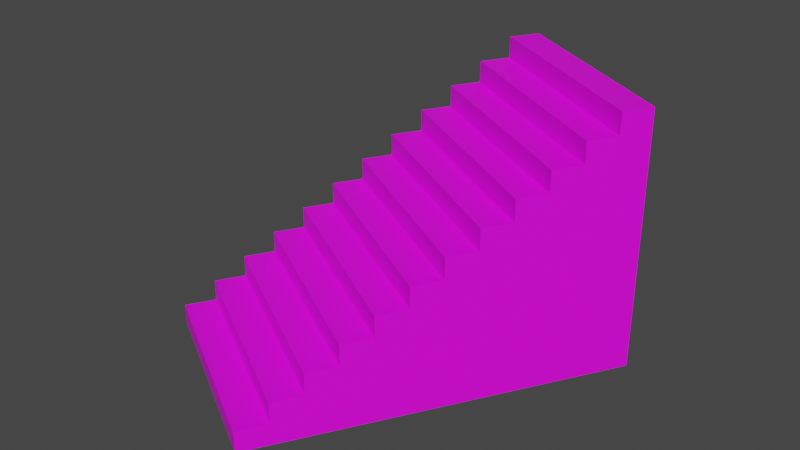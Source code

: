# Source: wooden_stair.blend  (saved by Blender 3.6.13; exported with 4.5.12 LTS)
import bpy
from mathutils import Matrix  # noqa: F401  (used for matrix-valued properties, if any)

bpy.ops.wm.read_factory_settings(use_empty=True)
scene = bpy.context.scene
scene.name = 'Scene'

# ---- collections
col_collection = bpy.data.collections.new('Collection'); scene.collection.children.link(col_collection)

# ---- images (referenced by path relative to the original .blend; pixels are not part of the script)
import os
ASSET_DIR = os.environ.get("B2B_ASSET_DIR", "")  # directory of the original .blend (textures are referenced by path, not embedded)
HERE = os.path.dirname(os.path.abspath(__file__))  # packed textures are extracted next to this script under _unpacked/

def load_image(name, relpath, width, height, colorspace="sRGB"):
    """Load a texture the original file referenced (path relative to the .blend, or extracted next to this script)."""
    p = next((c for c in (os.path.join(HERE, relpath), os.path.join(ASSET_DIR, relpath)) if relpath and os.path.exists(c)), "")
    if p:
        img = bpy.data.images.load(p, check_existing=True)
        img.name = name
    else:  # same state as the original file: an image datablock whose file is absent (Cycles renders it pink)
        img = bpy.data.images.new(name, width, height)
        img.source = "FILE"
        img.filepath = "//" + (relpath or name)
    img.colorspace_settings.name = colorspace
    return img
img_base_palette_png = load_image('base_palette.png', 'base_palette.png', 1024, 1024, 'sRGB')

# ---- materials (node trees are filled in below, after node groups)
mat_basepalette = bpy.data.materials.new('BasePalette')
mat_basepalette.alpha_threshold = 0.0
mat_basepalette.use_transparent_shadow = False
mat_basepalette.roughness = 0.5
mat_basepalette.line_color = (0.0, 0.0, 0.0, 1.0)

# ---- material node trees
mat_basepalette.use_nodes = True; mat_basepalette.node_tree.nodes.clear()
_N = mat_basepalette.node_tree.nodes; _L = mat_basepalette.node_tree.links
n0 = _N.new('ShaderNodeOutputMaterial'); n0.name = 'Material Output'; n0.location = (300, 300)
n1 = _N.new('ShaderNodeBsdfPrincipled'); n1.name = 'Principled BSDF'; n1.location = (10, 300)
n1.distribution = 'GGX'
n1.subsurface_method = 'RANDOM_WALK_SKIN'
n1.inputs[3].default_value = 1.45
n1.inputs[27].default_value = (0.0, 0.0, 0.0, 1.0)
n1.inputs[28].default_value = 1.0
n2 = _N.new('ShaderNodeTexImage'); n2.name = 'Image Texture'; n2.location = (-464, 137)
n2.image = img_base_palette_png
_L.new(n1.outputs[0], n0.inputs[0])
_L.new(n2.outputs[0], n1.inputs[0])
n0.is_active_output = True

# ---- world
world_world = bpy.data.worlds.new('World'); scene.world = world_world
world_world.use_nodes = True; world_world.node_tree.nodes.clear()
_N = world_world.node_tree.nodes; _L = world_world.node_tree.links
n0 = _N.new('ShaderNodeOutputWorld'); n0.name = 'World Output'; n0.location = (300, 300)
n1 = _N.new('ShaderNodeBackground'); n1.name = 'Background'; n1.location = (10, 300)
n1.inputs[0].default_value = (0.05088, 0.05088, 0.05088, 1.0)
_L.new(n1.outputs[0], n0.inputs[0])
n0.is_active_output = True
world_world.color = (0.05088, 0.05088, 0.05088)
world_world.use_sun_shadow = False
world_world.sun_shadow_jitter_overblur = 0.0

# ---- meshes
me_cylinder_003 = bpy.data.meshes.new('Cylinder.003')
me_cylinder_003.from_pydata([(0.0, -1.0, -8.941e-08), (0.866, 0.5, -8.941e-08), (-0.866, -0.5, -8.941e-08), (0.0, 1.0, -8.941e-08), (0.07217, -0.875, -8.941e-08), (0.1443, -0.75, -8.941e-08), (0.2165, -0.625, -8.941e-08), (0.2887, -0.5, -8.941e-08), (0.3608, -0.375, -8.941e-08), (0.433, -0.25, -8.941e-08), (0.5052, -0.125, -8.941e-08), (0.5773, 1.49e-08, -8.941e-08), (0.6495, 0.125, -8.941e-08), (0.7217, 0.25, -8.941e-08), (0.7939, 0.375, -8.941e-08), (-0.07217, 0.875, -8.941e-08), (-0.1443, 0.75, -8.941e-08), (-0.2165, 0.625, -8.941e-08), (-0.2887, 0.5, -8.941e-08), (-0.3608, 0.375, -8.941e-08), (-0.433, 0.25, -8.941e-08), (-0.5052, 0.125, -8.941e-08), (-0.5773, -1.49e-08, -8.941e-08), (-0.6495, -0.125, -8.941e-08), (-0.7217, -0.25, -8.941e-08), (-0.7939, -0.375, -8.941e-08), (0.7939, 0.375, 1.2), (0.866, 0.5, 1.2), (0.0, 1.0, 1.2), (-0.07217, 0.875, 1.2), (0.7217, 0.25, 1.1), (0.7939, 0.375, 1.1), (-0.07217, 0.875, 1.1), (-0.1443, 0.75, 1.1), (0.6495, 0.125, 1.0), (0.7217, 0.25, 1.0), (-0.1443, 0.75, 1.0), (-0.2165, 0.625, 1.0), (0.5773, 1.49e-08, 0.9), (0.6495, 0.125, 0.9), (-0.2165, 0.625, 0.9), (-0.2887, 0.5, 0.9), (0.5052, -0.125, 0.8), (0.5773, 1.49e-08, 0.8), (-0.2887, 0.5, 0.8), (-0.3608, 0.375, 0.8), (0.433, -0.25, 0.7), (0.5052, -0.125, 0.7), (-0.3608, 0.375, 0.7), (-0.433, 0.25, 0.7), (0.3608, -0.375, 0.6), (0.433, -0.25, 0.6), (-0.433, 0.25, 0.6), (-0.5052, 0.125, 0.6), (0.2887, -0.5, 0.5), (0.3608, -0.375, 0.5), (-0.5052, 0.125, 0.5), (-0.5773, -1.49e-08, 0.5), (0.2165, -0.625, 0.4), (0.2887, -0.5, 0.4), (-0.5773, -1.49e-08, 0.4), (-0.6495, -0.125, 0.4), (0.1443, -0.75, 0.3), (0.2165, -0.625, 0.3), (-0.6495, -0.125, 0.3), (-0.7217, -0.25, 0.3), (0.07217, -0.875, 0.2), (0.1443, -0.75, 0.2), (-0.7217, -0.25, 0.2), (-0.7939, -0.375, 0.2), (-0.866, -0.5, 0.1), (0.0, -1.0, 0.1), (-0.7939, -0.375, 0.1), (0.07217, -0.875, 0.1)], [], [(14, 1, 27, 26), (2, 0, 71, 70), (4, 5, 67, 66), (24, 5, 62, 65), (6, 7, 59, 58), (22, 7, 54, 57), (20, 21, 53, 52), (9, 10, 47, 46), (19, 10, 42, 45), (18, 11, 38, 41), (12, 13, 35, 34), (16, 13, 30, 33), (26, 27, 28, 29), (3, 15, 29, 28), (1, 3, 28, 27), (15, 14, 26, 29), (30, 31, 32, 33), (15, 16, 33, 32), (13, 14, 31, 30), (14, 15, 32, 31), (34, 35, 36, 37), (13, 16, 36, 35), (17, 12, 34, 37), (16, 17, 37, 36), (38, 39, 40, 41), (17, 18, 41, 40), (11, 12, 39, 38), (12, 17, 40, 39), (42, 43, 44, 45), (18, 19, 45, 44), (10, 11, 43, 42), (11, 18, 44, 43), (46, 47, 48, 49), (10, 19, 48, 47), (19, 20, 49, 48), (20, 9, 46, 49), (50, 51, 52, 53), (21, 8, 50, 53), (8, 9, 51, 50), (9, 20, 52, 51), (54, 55, 56, 57), (7, 8, 55, 54), (8, 21, 56, 55), (21, 22, 57, 56), (58, 59, 60, 61), (7, 22, 60, 59), (22, 23, 61, 60), (23, 6, 58, 61), (62, 63, 64, 65), (5, 6, 63, 62), (6, 23, 64, 63), (23, 24, 65, 64), (66, 67, 68, 69), (5, 24, 68, 67), (24, 25, 69, 68), (25, 4, 66, 69), (71, 73, 72, 70), (25, 2, 70, 72), (0, 4, 73, 71), (4, 25, 72, 73)])
_uv = me_cylinder_003.uv_layers.new(name='UVMap')
_uv.uv.foreach_set('vector', [0.4033, 0.7382, 0.4033, 0.7382, 0.4033, 0.7382, 0.4033, 0.7382, 0.4033, 0.7382, 0.4033, 0.7382, 0.4033, 0.7382, 0.4033, 0.7382, 0.4033, 0.7382, 0.4033, 0.7382, 0.4033, 0.7382, 0.4033, 0.7382, 0.4033, 0.7381, 0.4033, 0.7381, 0.4033, 0.7381, 0.4033, 0.7381, 0.4033, 0.7382, 0.4033, 0.7382, 0.4033, 0.7382, 0.4033, 0.7382, 0.4033, 0.7381, 0.4033, 0.7381, 0.4033, 0.7381, 0.4033, 0.7381, 0.4033, 0.7382, 0.4033, 0.7382, 0.4033, 0.7382, 0.4033, 0.7382, 0.4033, 0.7382, 0.4033, 0.7382, 0.4033, 0.7382, 0.4033, 0.7382, 0.4033, 0.7381, 0.4033, 0.7381, 0.4033, 0.7381, 0.4033, 0.7381, 0.4033, 0.7381, 0.4033, 0.7381, 0.4033, 0.7381, 0.4033, 0.7381, 0.4033, 0.7382, 0.4033, 0.7382, 0.4033, 0.7382, 0.4033, 0.7382, 0.4033, 0.7381, 0.4033, 0.7381, 0.4033, 0.7381, 0.4033, 0.7381, 0.4033, 0.7381, 0.4033, 0.7381, 0.4033, 0.7381, 0.4033, 0.7381, 0.4033, 0.7382, 0.4033, 0.7382, 0.4033, 0.7382, 0.4033, 0.7382, 0.4033, 0.7382, 0.4033, 0.7382, 0.4033, 0.7382, 0.4033, 0.7382, 0.4033, 0.7381, 0.4033, 0.7381, 0.4033, 0.7381, 0.4033, 0.7381, 0.4033, 0.7381, 0.4033, 0.7381, 0.4033, 0.7381, 0.4033, 0.7381, 0.4033, 0.7382, 0.4033, 0.7382, 0.4033, 0.7382, 0.4033, 0.7382, 0.4033, 0.7382, 0.4033, 0.7382, 0.4033, 0.7382, 0.4033, 0.7382, 0.4033, 0.7381, 0.4033, 0.7381, 0.4033, 0.7381, 0.4033, 0.7381, 0.4033, 0.7381, 0.4033, 0.7381, 0.4033, 0.7381, 0.4033, 0.7381, 0.4033, 0.7381, 0.4033, 0.7381, 0.4033, 0.7381, 0.4033, 0.7381, 0.4033, 0.7381, 0.4033, 0.7381, 0.4033, 0.7381, 0.4033, 0.7381, 0.4033, 0.7382, 0.4033, 0.7382, 0.4033, 0.7382, 0.4033, 0.7382, 0.4033, 0.7381, 0.4033, 0.7381, 0.4033, 0.7381, 0.4033, 0.7381, 0.4033, 0.7382, 0.4033, 0.7382, 0.4033, 0.7382, 0.4033, 0.7382, 0.4033, 0.7382, 0.4033, 0.7382, 0.4033, 0.7382, 0.4033, 0.7382, 0.4033, 0.7381, 0.4033, 0.7381, 0.4033, 0.7381, 0.4033, 0.7381, 0.4033, 0.7381, 0.4033, 0.7381, 0.4033, 0.7381, 0.4033, 0.7381, 0.4033, 0.7382, 0.4033, 0.7382, 0.4033, 0.7382, 0.4033, 0.7382, 0.4033, 0.7382, 0.4033, 0.7382, 0.4033, 0.7382, 0.4033, 0.7382, 0.4033, 0.7381, 0.4033, 0.7381, 0.4033, 0.7381, 0.4033, 0.7381, 0.4033, 0.7381, 0.4033, 0.7381, 0.4033, 0.7381, 0.4033, 0.7381, 0.4033, 0.7381, 0.4033, 0.7381, 0.4033, 0.7381, 0.4033, 0.7381, 0.4033, 0.7382, 0.4033, 0.7382, 0.4033, 0.7382, 0.4033, 0.7382, 0.4033, 0.7381, 0.4033, 0.7381, 0.4033, 0.7381, 0.4033, 0.7381, 0.4033, 0.7381, 0.4033, 0.7381, 0.4033, 0.7381, 0.4033, 0.7381, 0.4033, 0.7381, 0.4033, 0.7381, 0.4033, 0.7381, 0.4033, 0.7381, 0.4033, 0.7382, 0.4033, 0.7382, 0.4033, 0.7382, 0.4033, 0.7382, 0.4033, 0.7381, 0.4033, 0.7381, 0.4033, 0.7381, 0.4033, 0.7381, 0.4033, 0.7381, 0.4033, 0.7381, 0.4033, 0.7381, 0.4033, 0.7381, 0.4033, 0.7382, 0.4033, 0.7382, 0.4033, 0.7382, 0.4033, 0.7382, 0.4033, 0.7381, 0.4033, 0.7381, 0.4033, 0.7381, 0.4033, 0.7381, 0.4033, 0.7382, 0.4033, 0.7382, 0.4033, 0.7382, 0.4033, 0.7382, 0.4033, 0.7381, 0.4033, 0.7381, 0.4033, 0.7381, 0.4033, 0.7381, 0.4033, 0.7381, 0.4033, 0.7381, 0.4033, 0.7381, 0.4033, 0.7381, 0.4033, 0.7382, 0.4033, 0.7382, 0.4033, 0.7382, 0.4033, 0.7382, 0.4033, 0.7381, 0.4033, 0.7381, 0.4033, 0.7381, 0.4033, 0.7381, 0.4033, 0.7381, 0.4033, 0.7381, 0.4033, 0.7381, 0.4033, 0.7381, 0.4033, 0.7382, 0.4033, 0.7382, 0.4033, 0.7382, 0.4033, 0.7382, 0.4033, 0.7381, 0.4033, 0.7381, 0.4033, 0.7381, 0.4033, 0.7381, 0.4033, 0.7382, 0.4033, 0.7382, 0.4033, 0.7382, 0.4033, 0.7382, 0.4033, 0.7381, 0.4033, 0.7381, 0.4033, 0.7381, 0.4033, 0.7381, 0.4033, 0.7381, 0.4033, 0.7381, 0.4033, 0.7381, 0.4033, 0.7381, 0.4033, 0.7382, 0.4033, 0.7382, 0.4033, 0.7382, 0.4033, 0.7382, 0.4033, 0.7381, 0.4033, 0.7381, 0.4033, 0.7381, 0.4033, 0.7381, 0.4033, 0.7381, 0.4033, 0.7381, 0.4033, 0.7381, 0.4033, 0.7381, 0.4033, 0.7382, 0.4033, 0.7382, 0.4033, 0.7382, 0.4033, 0.7382, 0.4033, 0.7382, 0.4033, 0.7382, 0.4033, 0.7382, 0.4033, 0.7382, 0.4033, 0.7381, 0.4033, 0.7381, 0.4033, 0.7381, 0.4033, 0.7381])
me_cylinder_003.materials.append(mat_basepalette)
me_cylinder_003.update()

# ---- objects
ob_woodenstair = bpy.data.objects.new('WoodenStair', me_cylinder_003)

# ---- transforms, parenting, visibility, modifiers, constraints
ob_woodenstair.location = (0.0, 0.0, 0.0)

# ---- collection membership
col_collection.objects.link(ob_woodenstair)

# ---- scene / render settings (as saved in the file)
scene.frame_start = 1; scene.frame_end = 250; scene.frame_set(19)
scene.render.engine = 'BLENDER_EEVEE_NEXT'
scene.cycles.sampling_pattern = 'TABULATED_SOBOL'
scene.view_settings.view_transform = 'Filmic'
bpy.context.view_layer.update()

# ---- added for rendering (the .blend has no active camera and no usable light): camera, sun
cam_auto = bpy.data.cameras.new('AutoCamera')
cam_auto.lens = 50.0
cam_auto.sensor_width = 36.0
cam_auto.clip_end = 1000.0
ob_auto_camera = bpy.data.objects.new('AutoCamera', cam_auto)
scene.collection.objects.link(ob_auto_camera)
ob_auto_camera.location = (2.68793, -3.22552, 2.75034)
ob_auto_camera.rotation_euler = (1.09748, -7.21219e-08, 0.694738)
scene.camera = ob_auto_camera
light_auto_sun = bpy.data.lights.new('AutoSun', 'SUN')
light_auto_sun.energy = 3.0
light_auto_sun.angle = 0.0523599
ob_auto_sun = bpy.data.objects.new('AutoSun', light_auto_sun)
scene.collection.objects.link(ob_auto_sun)
ob_auto_sun.rotation_euler = (0.872665, 0.174533, 0.523599)
bpy.context.view_layer.update()
